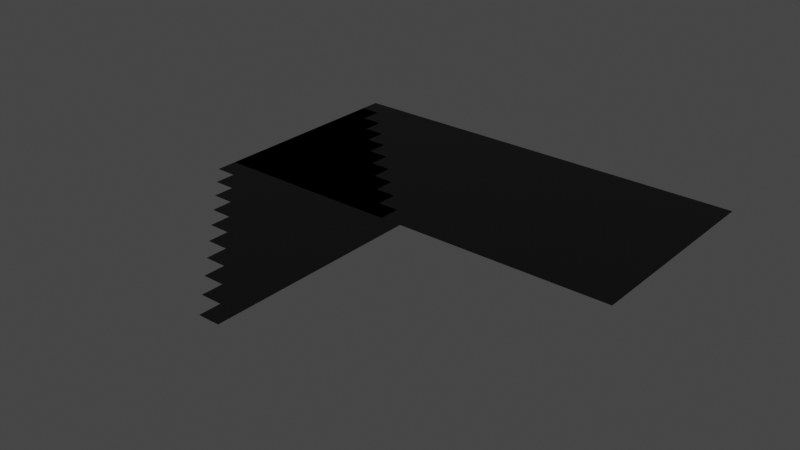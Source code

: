 # Source: New.blend  (saved by Blender 3.2.14; exported with 4.5.12 LTS)
import bpy
from mathutils import Matrix  # noqa: F401  (used for matrix-valued properties, if any)

bpy.ops.wm.read_factory_settings(use_empty=True)
scene = bpy.context.scene
scene.name = 'Scene'

# ---- collections
col_album_cover = bpy.data.collections.new('Album Cover'); scene.collection.children.link(col_album_cover)
col_tower = bpy.data.collections.new('Tower'); scene.collection.children.link(col_tower)

# ---- materials (node trees are filled in below, after node groups)
mat_black = bpy.data.materials.new('Black')
mat_black.use_transparent_shadow = False
mat_material_011 = bpy.data.materials.new('Material.011')
mat_material_011.use_transparent_shadow = False
mat_material_005 = bpy.data.materials.new('Material.005')
mat_material_005.use_transparent_shadow = False
mat_material_006 = bpy.data.materials.new('Material.006')
mat_material_006.use_transparent_shadow = False
mat_material_007 = bpy.data.materials.new('Material.007')
mat_material_007.use_transparent_shadow = False
mat_material_008 = bpy.data.materials.new('Material.008')
mat_material_008.use_transparent_shadow = False
mat_material_009 = bpy.data.materials.new('Material.009')
mat_material_009.use_transparent_shadow = False
mat_material_010 = bpy.data.materials.new('Material.010')
mat_material_010.use_transparent_shadow = False
mat_material_004 = bpy.data.materials.new('Material.004')
mat_material_004.use_transparent_shadow = False
mat_material_003 = bpy.data.materials.new('Material.003')
mat_material_003.use_transparent_shadow = False
mat_material_002 = bpy.data.materials.new('Material.002')
mat_material_002.use_transparent_shadow = False
mat_material_001 = bpy.data.materials.new('Material.001')
mat_material_001.use_transparent_shadow = False

# ---- material node trees
mat_black.use_nodes = True; mat_black.node_tree.nodes.clear()
_N = mat_black.node_tree.nodes; _L = mat_black.node_tree.links
n0 = _N.new('ShaderNodeBsdfPrincipled'); n0.name = 'Principled BSDF'; n0.location = (10, 300)
n0.distribution = 'GGX'
n0.subsurface_method = 'RANDOM_WALK_SKIN'
n0.inputs[0].default_value = (0.0, 0.0, 0.0, 1.0)
n0.inputs[3].default_value = 1.45
n0.inputs[27].default_value = (0.0, 0.0, 0.0, 1.0)
n0.inputs[28].default_value = 1.0
n1 = _N.new('ShaderNodeOutputMaterial'); n1.name = 'Material Output'; n1.location = (300, 300)
_L.new(n0.outputs[0], n1.inputs[0])
n1.is_active_output = True
mat_material_011.use_nodes = True; mat_material_011.node_tree.nodes.clear()
_N = mat_material_011.node_tree.nodes; _L = mat_material_011.node_tree.links
n0 = _N.new('ShaderNodeBsdfPrincipled'); n0.name = 'Principled BSDF'; n0.location = (10, 300)
n0.distribution = 'GGX'
n0.subsurface_method = 'RANDOM_WALK_SKIN'
n0.inputs[3].default_value = 1.45
n0.inputs[27].default_value = (0.0, 0.0, 0.0, 1.0)
n0.inputs[28].default_value = 1.0
n1 = _N.new('ShaderNodeOutputMaterial'); n1.name = 'Material Output'; n1.location = (300, 300)
_L.new(n0.outputs[0], n1.inputs[0])
n1.is_active_output = True
mat_material_005.use_nodes = True; mat_material_005.node_tree.nodes.clear()
_N = mat_material_005.node_tree.nodes; _L = mat_material_005.node_tree.links
n0 = _N.new('ShaderNodeBsdfPrincipled'); n0.name = 'Principled BSDF'; n0.location = (10, 300)
n0.distribution = 'GGX'
n0.subsurface_method = 'RANDOM_WALK_SKIN'
n0.inputs[0].default_value = (0.0, 0.0, 0.0, 1.0)
n0.inputs[3].default_value = 1.45
n0.inputs[27].default_value = (0.0, 0.0, 0.0, 1.0)
n0.inputs[28].default_value = 1.0
n1 = _N.new('ShaderNodeOutputMaterial'); n1.name = 'Material Output'; n1.location = (300, 300)
_L.new(n0.outputs[0], n1.inputs[0])
n1.is_active_output = True
mat_material_006.use_nodes = True; mat_material_006.node_tree.nodes.clear()
_N = mat_material_006.node_tree.nodes; _L = mat_material_006.node_tree.links
n0 = _N.new('ShaderNodeBsdfPrincipled'); n0.name = 'Principled BSDF'; n0.location = (10, 300)
n0.distribution = 'GGX'
n0.subsurface_method = 'RANDOM_WALK_SKIN'
n0.inputs[0].default_value = (0.0, 0.0, 0.0, 1.0)
n0.inputs[3].default_value = 1.45
n0.inputs[27].default_value = (0.0, 0.0, 0.0, 1.0)
n0.inputs[28].default_value = 1.0
n1 = _N.new('ShaderNodeOutputMaterial'); n1.name = 'Material Output'; n1.location = (300, 300)
_L.new(n0.outputs[0], n1.inputs[0])
n1.is_active_output = True
mat_material_007.use_nodes = True; mat_material_007.node_tree.nodes.clear()
_N = mat_material_007.node_tree.nodes; _L = mat_material_007.node_tree.links
n0 = _N.new('ShaderNodeBsdfPrincipled'); n0.name = 'Principled BSDF'; n0.location = (10, 300)
n0.distribution = 'GGX'
n0.subsurface_method = 'RANDOM_WALK_SKIN'
n0.inputs[0].default_value = (0.0, 0.0, 0.0, 1.0)
n0.inputs[3].default_value = 1.45
n0.inputs[27].default_value = (0.0, 0.0, 0.0, 1.0)
n0.inputs[28].default_value = 1.0
n1 = _N.new('ShaderNodeOutputMaterial'); n1.name = 'Material Output'; n1.location = (300, 300)
_L.new(n0.outputs[0], n1.inputs[0])
n1.is_active_output = True
mat_material_008.use_nodes = True; mat_material_008.node_tree.nodes.clear()
_N = mat_material_008.node_tree.nodes; _L = mat_material_008.node_tree.links
n0 = _N.new('ShaderNodeBsdfPrincipled'); n0.name = 'Principled BSDF'; n0.location = (10, 300)
n0.distribution = 'GGX'
n0.subsurface_method = 'RANDOM_WALK_SKIN'
n0.inputs[0].default_value = (0.0, 0.0, 0.0, 1.0)
n0.inputs[3].default_value = 1.45
n0.inputs[27].default_value = (0.0, 0.0, 0.0, 1.0)
n0.inputs[28].default_value = 1.0
n1 = _N.new('ShaderNodeOutputMaterial'); n1.name = 'Material Output'; n1.location = (300, 300)
_L.new(n0.outputs[0], n1.inputs[0])
n1.is_active_output = True
mat_material_009.use_nodes = True; mat_material_009.node_tree.nodes.clear()
_N = mat_material_009.node_tree.nodes; _L = mat_material_009.node_tree.links
n0 = _N.new('ShaderNodeBsdfPrincipled'); n0.name = 'Principled BSDF'; n0.location = (10, 300)
n0.distribution = 'GGX'
n0.subsurface_method = 'RANDOM_WALK_SKIN'
n0.inputs[0].default_value = (0.0, 0.0, 0.0, 1.0)
n0.inputs[3].default_value = 1.45
n0.inputs[27].default_value = (0.0, 0.0, 0.0, 1.0)
n0.inputs[28].default_value = 1.0
n1 = _N.new('ShaderNodeOutputMaterial'); n1.name = 'Material Output'; n1.location = (300, 300)
_L.new(n0.outputs[0], n1.inputs[0])
n1.is_active_output = True
mat_material_010.use_nodes = True; mat_material_010.node_tree.nodes.clear()
_N = mat_material_010.node_tree.nodes; _L = mat_material_010.node_tree.links
n0 = _N.new('ShaderNodeBsdfPrincipled'); n0.name = 'Principled BSDF'; n0.location = (10, 300)
n0.distribution = 'GGX'
n0.subsurface_method = 'RANDOM_WALK_SKIN'
n0.inputs[0].default_value = (0.0, 0.0, 0.0, 1.0)
n0.inputs[3].default_value = 1.45
n0.inputs[27].default_value = (0.0, 0.0, 0.0, 1.0)
n0.inputs[28].default_value = 1.0
n1 = _N.new('ShaderNodeOutputMaterial'); n1.name = 'Material Output'; n1.location = (300, 300)
_L.new(n0.outputs[0], n1.inputs[0])
n1.is_active_output = True
mat_material_004.use_nodes = True; mat_material_004.node_tree.nodes.clear()
_N = mat_material_004.node_tree.nodes; _L = mat_material_004.node_tree.links
n0 = _N.new('ShaderNodeBsdfPrincipled'); n0.name = 'Principled BSDF'; n0.location = (10, 300)
n0.distribution = 'GGX'
n0.subsurface_method = 'RANDOM_WALK_SKIN'
n0.inputs[0].default_value = (0.0, 0.0, 0.0, 1.0)
n0.inputs[3].default_value = 1.45
n0.inputs[27].default_value = (0.0, 0.0, 0.0, 1.0)
n0.inputs[28].default_value = 1.0
n1 = _N.new('ShaderNodeOutputMaterial'); n1.name = 'Material Output'; n1.location = (300, 300)
_L.new(n0.outputs[0], n1.inputs[0])
n1.is_active_output = True
mat_material_003.use_nodes = True; mat_material_003.node_tree.nodes.clear()
_N = mat_material_003.node_tree.nodes; _L = mat_material_003.node_tree.links
n0 = _N.new('ShaderNodeBsdfPrincipled'); n0.name = 'Principled BSDF'; n0.location = (10, 300)
n0.distribution = 'GGX'
n0.subsurface_method = 'RANDOM_WALK_SKIN'
n0.inputs[0].default_value = (0.0, 0.0, 0.0, 1.0)
n0.inputs[3].default_value = 1.45
n0.inputs[27].default_value = (0.0, 0.0, 0.0, 1.0)
n0.inputs[28].default_value = 1.0
n1 = _N.new('ShaderNodeOutputMaterial'); n1.name = 'Material Output'; n1.location = (300, 300)
_L.new(n0.outputs[0], n1.inputs[0])
n1.is_active_output = True
mat_material_002.use_nodes = True; mat_material_002.node_tree.nodes.clear()
_N = mat_material_002.node_tree.nodes; _L = mat_material_002.node_tree.links
n0 = _N.new('ShaderNodeBsdfPrincipled'); n0.name = 'Principled BSDF'; n0.location = (10, 300)
n0.distribution = 'GGX'
n0.subsurface_method = 'RANDOM_WALK_SKIN'
n0.inputs[0].default_value = (0.0, 0.0, 0.0, 1.0)
n0.inputs[3].default_value = 1.45
n0.inputs[27].default_value = (0.0, 0.0, 0.0, 1.0)
n0.inputs[28].default_value = 1.0
n1 = _N.new('ShaderNodeOutputMaterial'); n1.name = 'Material Output'; n1.location = (300, 300)
_L.new(n0.outputs[0], n1.inputs[0])
n1.is_active_output = True
mat_material_001.use_nodes = True; mat_material_001.node_tree.nodes.clear()
_N = mat_material_001.node_tree.nodes; _L = mat_material_001.node_tree.links
n0 = _N.new('ShaderNodeBsdfPrincipled'); n0.name = 'Principled BSDF'; n0.location = (10, 300)
n0.distribution = 'GGX'
n0.subsurface_method = 'RANDOM_WALK_SKIN'
n0.inputs[0].default_value = (0.0, 0.0, 0.0, 1.0)
n0.inputs[3].default_value = 1.45
n0.inputs[27].default_value = (0.0, 0.0, 0.0, 1.0)
n0.inputs[28].default_value = 1.0
n1 = _N.new('ShaderNodeOutputMaterial'); n1.name = 'Material Output'; n1.location = (300, 300)
_L.new(n0.outputs[0], n1.inputs[0])
n1.is_active_output = True

# ---- world
world_world = bpy.data.worlds.new('World'); scene.world = world_world
world_world.use_nodes = True; world_world.node_tree.nodes.clear()
_N = world_world.node_tree.nodes; _L = world_world.node_tree.links
n0 = _N.new('ShaderNodeOutputWorld'); n0.name = 'World Output'; n0.location = (300, 300)
n1 = _N.new('ShaderNodeBackground'); n1.name = 'Background'; n1.location = (10, 300)
n1.inputs[0].default_value = (0.05088, 0.05088, 0.05088, 1.0)
_L.new(n1.outputs[0], n0.inputs[0])
n0.is_active_output = True
world_world.color = (0.05088, 0.05088, 0.05088)
world_world.use_sun_shadow = False
world_world.sun_shadow_jitter_overblur = 0.0

# ---- meshes
me_plane = bpy.data.meshes.new('Plane')
me_plane.from_pydata([(-1.0, -1.0, 0.0), (1.0, -1.0, 0.0), (-1.0, 1.0, 0.0), (1.0, 1.0, 0.0)], [], [(0, 1, 3, 2)])
_uv = me_plane.uv_layers.new(name='UVMap')
_uv.uv.foreach_set('vector', [0.0, 0.0, 1.0, 0.0, 1.0, 1.0, 0.0, 1.0])
me_plane.materials.append(mat_black)
me_plane.materials.append(mat_material_011)
me_plane.update()
me_plane_001 = bpy.data.meshes.new('Plane.001')
me_plane_001.from_pydata([(-1.0, -1.0, 0.0), (1.0, -1.0, 0.0), (-1.0, 1.0, 0.0), (1.0, 1.0, 0.0)], [], [(0, 1, 3, 2)])
_uv = me_plane_001.uv_layers.new(name='UVMap')
_uv.uv.foreach_set('vector', [0.0, 0.0, 1.0, 0.0, 1.0, 1.0, 0.0, 1.0])
me_plane_001.materials.append(mat_material_005)
me_plane_001.update()
me_plane_002 = bpy.data.meshes.new('Plane.002')
me_plane_002.from_pydata([(-1.0, -1.0, 0.0), (1.0, -1.0, 0.0), (-1.0, 1.0, 0.0), (1.0, 1.0, 0.0)], [], [(0, 1, 3, 2)])
_uv = me_plane_002.uv_layers.new(name='UVMap')
_uv.uv.foreach_set('vector', [0.0, 0.0, 1.0, 0.0, 1.0, 1.0, 0.0, 1.0])
me_plane_002.materials.append(mat_material_006)
me_plane_002.update()
me_plane_003 = bpy.data.meshes.new('Plane.003')
me_plane_003.from_pydata([(-1.0, -1.0, 0.0), (1.0, -1.0, 0.0), (-1.0, 1.0, 0.0), (1.0, 1.0, 0.0)], [], [(0, 1, 3, 2)])
_uv = me_plane_003.uv_layers.new(name='UVMap')
_uv.uv.foreach_set('vector', [0.0, 0.0, 1.0, 0.0, 1.0, 1.0, 0.0, 1.0])
me_plane_003.materials.append(mat_material_007)
me_plane_003.update()
me_plane_004 = bpy.data.meshes.new('Plane.004')
me_plane_004.from_pydata([(-1.0, -1.0, 0.0), (1.0, -1.0, 0.0), (-1.0, 1.0, 0.0), (1.0, 1.0, 0.0)], [], [(0, 1, 3, 2)])
_uv = me_plane_004.uv_layers.new(name='UVMap')
_uv.uv.foreach_set('vector', [0.0, 0.0, 1.0, 0.0, 1.0, 1.0, 0.0, 1.0])
me_plane_004.materials.append(mat_material_008)
me_plane_004.update()
me_plane_005 = bpy.data.meshes.new('Plane.005')
me_plane_005.from_pydata([(-1.0, -1.0, 0.0), (1.0, -1.0, 0.0), (-1.0, 1.0, 0.0), (1.0, 1.0, 0.0)], [], [(0, 1, 3, 2)])
_uv = me_plane_005.uv_layers.new(name='UVMap')
_uv.uv.foreach_set('vector', [0.0, 0.0, 1.0, 0.0, 1.0, 1.0, 0.0, 1.0])
me_plane_005.materials.append(mat_material_009)
me_plane_005.update()
me_plane_006 = bpy.data.meshes.new('Plane.006')
me_plane_006.from_pydata([(-1.0, -1.0, 0.0), (1.0, -1.0, 0.0), (-1.0, 1.0, 0.0), (1.0, 1.0, 0.0)], [], [(0, 1, 3, 2)])
_uv = me_plane_006.uv_layers.new(name='UVMap')
_uv.uv.foreach_set('vector', [0.0, 0.0, 1.0, 0.0, 1.0, 1.0, 0.0, 1.0])
me_plane_006.materials.append(mat_material_010)
me_plane_006.update()
me_plane_007 = bpy.data.meshes.new('Plane.007')
me_plane_007.from_pydata([(-1.0, -1.0, 0.0), (1.0, -1.0, 0.0), (-1.0, 1.0, 0.0), (1.0, 1.0, 0.0)], [], [(0, 1, 3, 2)])
_uv = me_plane_007.uv_layers.new(name='UVMap')
_uv.uv.foreach_set('vector', [0.0, 0.0, 1.0, 0.0, 1.0, 1.0, 0.0, 1.0])
me_plane_007.materials.append(mat_material_004)
me_plane_007.update()
me_plane_008 = bpy.data.meshes.new('Plane.008')
me_plane_008.from_pydata([(-1.0, -1.0, 0.0), (1.0, -1.0, 0.0), (-1.0, 1.0, 0.0), (1.0, 1.0, 0.0)], [], [(0, 1, 3, 2)])
_uv = me_plane_008.uv_layers.new(name='UVMap')
_uv.uv.foreach_set('vector', [0.0, 0.0, 1.0, 0.0, 1.0, 1.0, 0.0, 1.0])
me_plane_008.materials.append(mat_material_003)
me_plane_008.update()
me_plane_009 = bpy.data.meshes.new('Plane.009')
me_plane_009.from_pydata([(-1.0, -1.0, 0.0), (1.0, -1.0, 0.0), (-1.0, 1.0, 0.0), (1.0, 1.0, 0.0)], [], [(0, 1, 3, 2)])
_uv = me_plane_009.uv_layers.new(name='UVMap')
_uv.uv.foreach_set('vector', [0.0, 0.0, 1.0, 0.0, 1.0, 1.0, 0.0, 1.0])
me_plane_009.materials.append(mat_material_002)
me_plane_009.update()
me_plane_010 = bpy.data.meshes.new('Plane.010')
me_plane_010.from_pydata([(-1.0, -1.0, 0.0), (1.0, -1.0, 0.0), (-1.0, 1.0, 0.0), (1.0, 1.0, 0.0)], [], [(0, 1, 3, 2)])
_uv = me_plane_010.uv_layers.new(name='UVMap')
_uv.uv.foreach_set('vector', [0.0, 0.0, 1.0, 0.0, 1.0, 1.0, 0.0, 1.0])
me_plane_010.materials.append(mat_material_001)
me_plane_010.update()

# ---- objects
ob_plane = bpy.data.objects.new('Plane', me_plane)
ob_plane_001 = bpy.data.objects.new('Plane.001', me_plane_001)
ob_plane_002 = bpy.data.objects.new('Plane.002', me_plane_002)
ob_plane_003 = bpy.data.objects.new('Plane.003', me_plane_003)
ob_plane_004 = bpy.data.objects.new('Plane.004', me_plane_004)
ob_plane_005 = bpy.data.objects.new('Plane.005', me_plane_005)
ob_plane_006 = bpy.data.objects.new('Plane.006', me_plane_006)
ob_plane_007 = bpy.data.objects.new('Plane.007', me_plane_007)
ob_plane_008 = bpy.data.objects.new('Plane.008', me_plane_008)
ob_plane_009 = bpy.data.objects.new('Plane.009', me_plane_009)
ob_plane_010 = bpy.data.objects.new('Plane.010', me_plane_010)

# ---- transforms, parenting, visibility, modifiers, constraints
ob_plane.location = (0.0, 0.0, 0.0)
ob_plane.scale = (2.0, 1.0, 1.0)
ob_plane_001.location = (-1.9, -0.2, 0.0)
ob_plane_001.scale = (0.1, 1.0, 1.0)
_c = ob_plane_001.constraints.new('CHILD_OF'); _c.name = 'Child Of'
_c.target = ob_plane
_c.set_inverse_pending = False
_c.inverse_matrix = ((0.5, -0.0, 0.0, -0.0), (-0.0, 1.0, -0.0, 0.0), (0.0, -0.0, 1.0, -0.0), (-0.0, 0.0, -0.0, 1.0))
ob_plane_002.location = (-1.7, -0.4, 0.0)
ob_plane_002.scale = (0.1, 1.0, 1.0)
ob_plane_003.location = (-1.5, -0.6, 0.0)
ob_plane_003.scale = (0.1, 1.0, 1.0)
ob_plane_004.location = (-1.3, -0.8, 0.0)
ob_plane_004.scale = (0.1, 1.0, 1.0)
ob_plane_005.location = (-1.1, -1.0, 0.0)
ob_plane_005.scale = (0.1, 1.0, 1.0)
ob_plane_006.location = (-0.9, -1.2, 0.0)
ob_plane_006.scale = (0.1, 1.0, 1.0)
ob_plane_007.location = (-0.7, -1.4, 0.0)
ob_plane_007.scale = (0.1, 1.0, 1.0)
ob_plane_008.location = (-0.5, -1.6, 0.0)
ob_plane_008.scale = (0.1, 1.0, 1.0)
ob_plane_009.location = (-0.3, -1.8, 0.0)
ob_plane_009.scale = (0.1, 1.0, 1.0)
ob_plane_010.location = (-0.1, -2.0, 0.0)
ob_plane_010.scale = (0.1, 1.0, 1.0)

# ---- collection membership
col_album_cover.objects.link(ob_plane)
col_album_cover.objects.link(ob_plane_001)
col_album_cover.objects.link(ob_plane_002)
col_album_cover.objects.link(ob_plane_003)
col_album_cover.objects.link(ob_plane_004)
col_album_cover.objects.link(ob_plane_005)
col_album_cover.objects.link(ob_plane_006)
col_album_cover.objects.link(ob_plane_007)
col_album_cover.objects.link(ob_plane_008)
col_album_cover.objects.link(ob_plane_009)
col_album_cover.objects.link(ob_plane_010)

# ---- scene / render settings (as saved in the file)
scene.frame_start = 1; scene.frame_end = 250; scene.frame_set(1)
scene.render.engine = 'BLENDER_EEVEE_NEXT'
scene.cycles.sampling_pattern = 'TABULATED_SOBOL'
scene.cycles.use_light_tree = False
scene.view_settings.view_transform = 'Filmic'
bpy.context.view_layer.update()

# ---- added for rendering (the .blend has no active camera and no usable light): camera, sun
cam_auto = bpy.data.cameras.new('AutoCamera')
cam_auto.lens = 50.0
cam_auto.sensor_width = 36.0
cam_auto.clip_end = 1000.0
ob_auto_camera = bpy.data.objects.new('AutoCamera', cam_auto)
scene.collection.objects.link(ob_auto_camera)
ob_auto_camera.location = (5.23386, -7.28063, 4.18709)
ob_auto_camera.rotation_euler = (1.09748, -7.21219e-08, 0.694738)
scene.camera = ob_auto_camera
light_auto_sun = bpy.data.lights.new('AutoSun', 'SUN')
light_auto_sun.energy = 3.0
light_auto_sun.angle = 0.0523599
ob_auto_sun = bpy.data.objects.new('AutoSun', light_auto_sun)
scene.collection.objects.link(ob_auto_sun)
ob_auto_sun.rotation_euler = (0.872665, 0.174533, 0.523599)
bpy.context.view_layer.update()
